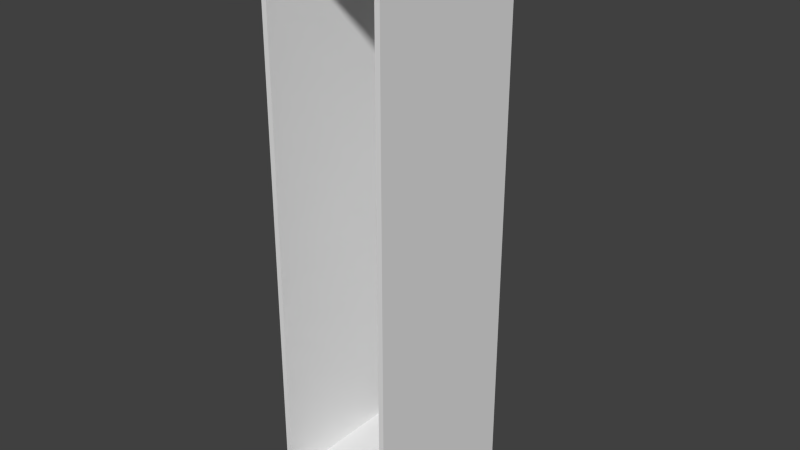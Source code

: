 # Source: Tall_Transition_Carcass.blend  (saved by Blender 2.76.0; exported with 4.5.12 LTS)
import bpy
from mathutils import Matrix  # noqa: F401  (used for matrix-valued properties, if any)

bpy.ops.wm.read_factory_settings(use_empty=True)
scene = bpy.context.scene
scene.name = 'Scene'

# ---- collections
col_collection_1 = bpy.data.collections.new('Collection 1'); scene.collection.children.link(col_collection_1)

# ---- world
world_world = bpy.data.worlds.new('World'); scene.world = world_world
world_world.color = (0.05088, 0.05088, 0.05088)
world_world.use_sun_shadow = False
world_world.sun_shadow_jitter_overblur = 0.0
world_world.cycles.sampling_method = 'MANUAL'
world_world.cycles.sample_map_resolution = 256

# ---- meshes
me_base_point = bpy.data.meshes.new('Base Point')
me_base_point.from_pydata([(0.0, 0.0, 0.0)], [], [])
me_base_point.use_remesh_preserve_volume = False
me_base_point.use_remesh_preserve_attributes = False
me_base_point.use_mirror_vertex_groups = False
me_base_point.update()
me_base_carcass = bpy.data.meshes.new('Base Carcass')
me_base_carcass.from_pydata([(0.0, 0.0, 0.1016), (0.0, -0.635, 0.1016), (0.4572, -0.635, 0.1016), (0.4572, 0.0, 0.1016), (0.0, 0.0, 2.134), (0.0, -0.635, 2.134), (0.4572, -0.635, 2.134), (0.4572, 0.0, 2.134), (0.0, -0.5525, 0.1016), (0.4572, -0.5525, 0.1016), (0.0, -0.5525, 2.134), (0.4572, -0.5525, 2.134), (0.4572, 0.0, 0.0), (0.0, 0.0, 0.0), (0.4572, -0.5525, 0.0), (0.0, -0.5525, 0.0), (0.4381, 0.0, 0.1016), (0.01905, 0.0, 0.1016), (0.01905, -0.635, 0.1016), (0.4382, -0.635, 0.1016), (0.01905, 0.0, 2.134), (0.4382, 0.0, 2.134), (0.4381, -0.635, 2.134), (0.01905, -0.635, 2.134), (0.01905, -0.5525, 2.134), (0.4382, -0.5525, 2.134), (0.4381, -0.5525, 0.1016), (0.01905, -0.5525, 0.1016), (0.4381, 0.0, 0.0), (0.01905, 0.0, 0.0), (0.4381, -0.5525, 0.0), (0.01905, -0.5525, 0.0), (0.0, 0.0, 0.1207), (0.0, 0.0, 2.115), (0.0, -0.635, 2.115), (0.0, -0.635, 0.1207), (0.4572, -0.635, 2.115), (0.4572, -0.635, 0.1207), (0.4572, 0.0, 2.115), (0.4572, 0.0, 0.1207), (0.4572, -0.5525, 0.1207), (0.4572, -0.5525, 2.115), (0.0, -0.5525, 0.1207), (0.0, -0.5525, 2.115), (0.01905, 0.0, 2.115), (0.01905, 0.0, 0.1207), (0.4381, 0.0, 2.115), (0.4381, 0.0, 0.1207), (0.01905, -0.635, 0.1207), (0.01905, -0.635, 2.115), (0.4381, -0.635, 0.1207), (0.4381, -0.635, 2.115), (0.01905, -0.0127, 0.1207), (0.01905, -0.0127, 2.115), (0.4381, -0.0127, 0.1207), (0.4381, -0.0127, 2.115)], [], [(26, 9, 2, 19), (25, 22, 6, 11), (43, 34, 5, 10), (51, 36, 6, 22), (41, 38, 7, 11), (47, 39, 3, 16), (36, 41, 11, 6), (33, 43, 10, 4), (21, 25, 11, 7), (8, 0, 13, 15), (28, 12, 14, 30), (27, 8, 15, 31), (16, 3, 12, 28), (3, 9, 14, 12), (0, 17, 29, 13), (17, 16, 28, 29), (9, 26, 30, 14), (26, 27, 31, 30), (13, 29, 31, 15), (29, 28, 30, 31), (4, 10, 24, 20), (20, 24, 25, 21), (32, 45, 17, 0), (45, 47, 16, 17), (34, 49, 23, 5), (49, 51, 22, 23), (10, 5, 23, 24), (24, 23, 22, 25), (8, 27, 18, 1), (27, 26, 19, 18), (18, 19, 50, 48), (51, 49, 53, 55), (1, 18, 48, 35), (35, 48, 49, 34), (20, 21, 46, 44), (44, 46, 47, 45), (4, 20, 44, 33), (33, 44, 45, 32), (0, 8, 42, 32), (32, 42, 43, 33), (2, 9, 40, 37), (37, 40, 41, 36), (21, 7, 38, 46), (46, 38, 39, 47), (9, 3, 39, 40), (40, 39, 38, 41), (19, 2, 37, 50), (50, 37, 36, 51), (8, 1, 35, 42), (42, 35, 34, 43), (52, 54, 55, 53), (50, 51, 55, 54), (49, 48, 52, 53), (48, 50, 54, 52)])
me_base_carcass.polygons.foreach_set('material_index', [0, 0, 0, 2, 0, 0, 0, 0, 0, 0, 0, 0, 0, 0, 0, 0, 0, 0, 0, 0, 0, 0, 0, 0, 2, 2, 0, 0, 0, 0, 2, 1, 2, 2, 0, 0, 0, 0, 0, 0, 0, 0, 0, 0, 0, 0, 2, 2, 0, 0, 1, 1, 1, 1])
_uv = me_base_carcass.uv_layers.new(name='UVMap')
_uv.uv.foreach_set('vector', [0.6056, 0.8825, 0.6056, 0.8894, 0.5842, 0.8894, 0.5842, 0.8825, 0.4439, 0.7535, 0.4439, 0.7235, 0.4488, 0.7235, 0.4488, 0.7535, 0.1436, 0.7673, 0.165, 0.7673, 0.165, 0.7742, 0.1436, 0.7742, 0.7772, 0.006912, 0.7723, 0.006912, 0.7723, 0.0, 0.7772, 0.0, 0.1865, 0.7673, 0.33, 0.7673, 0.33, 0.7742, 0.1865, 0.7742, 0.7673, 0.7304, 0.7723, 0.7304, 0.7723, 0.7373, 0.7673, 0.7373, 0.165, 0.7673, 0.1865, 0.7673, 0.1865, 0.7742, 0.165, 0.7742, 4.149e-08, 0.7673, 0.1436, 0.7673, 0.1436, 0.7742, 4.186e-08, 0.7742, 0.4439, 0.9539, 0.4439, 0.7535, 0.4488, 0.7535, 0.4488, 0.9539, 0.1436, 0.03687, 1.993e-09, 0.03687, 0.0, 1.513e-08, 0.1436, 0.0, 0.1139, 0.9747, 0.1089, 0.9747, 0.1089, 0.7742, 0.1139, 0.7742, 0.5842, 0.8825, 0.5842, 0.8894, 0.5578, 0.8894, 0.5578, 0.8825, 0.7673, 0.7373, 0.7723, 0.7373, 0.7723, 0.7742, 0.7673, 0.7742, 0.33, 0.03687, 0.1865, 0.03687, 0.1865, 0.0, 0.33, 1.087e-08, 0.6535, 0.7373, 0.6584, 0.7373, 0.6584, 0.7742, 0.6535, 0.7742, 0.6584, 0.7373, 0.7673, 0.7373, 0.7673, 0.7742, 0.6584, 0.7742, 0.5842, 0.7235, 0.5842, 0.7304, 0.5578, 0.7304, 0.5578, 0.7235, 0.5842, 0.7304, 0.5842, 0.8825, 0.5578, 0.8825, 0.5578, 0.7304, 0.2277, 0.9747, 0.2228, 0.9747, 0.2228, 0.7742, 0.2277, 0.7742, 0.2228, 0.9747, 0.1139, 0.9747, 0.1139, 0.7742, 0.2228, 0.7742, 0.33, 0.9539, 0.33, 0.7535, 0.335, 0.7535, 0.335, 0.9539, 0.335, 0.9539, 0.335, 0.7535, 0.4439, 0.7535, 0.4439, 0.9539, 0.6535, 0.7304, 0.6584, 0.7304, 0.6584, 0.7373, 0.6535, 0.7373, 0.6584, 0.7304, 0.7673, 0.7304, 0.7673, 0.7373, 0.6584, 0.7373, 0.8911, 0.006912, 0.8861, 0.006912, 0.8861, 0.0, 0.8911, 0.0, 0.8861, 0.006912, 0.7772, 0.006912, 0.7772, 0.0, 0.8861, 0.0, 0.33, 0.7535, 0.33, 0.7235, 0.335, 0.7235, 0.335, 0.7535, 0.335, 0.7535, 0.335, 0.7235, 0.4439, 0.7235, 0.4439, 0.7535, 0.6056, 0.7235, 0.6056, 0.7304, 0.5842, 0.7304, 0.5842, 0.7235, 0.6056, 0.7304, 0.6056, 0.8825, 0.5842, 0.8825, 0.5842, 0.7304, 0.8861, 0.7373, 0.7772, 0.7373, 0.7772, 0.7304, 0.8861, 0.7304, 0.1089, 1.0, 0.0, 1.0, 9.681e-09, 0.7742, 0.1089, 0.7742, 0.8911, 0.7373, 0.8861, 0.7373, 0.8861, 0.7304, 0.8911, 0.7304, 0.8911, 0.7304, 0.8861, 0.7304, 0.8861, 0.006912, 0.8911, 0.006912, 0.6584, 0.0, 0.7673, 0.0, 0.7673, 0.006912, 0.6584, 0.006912, 0.6584, 0.006912, 0.7673, 0.006912, 0.7673, 0.7304, 0.6584, 0.7304, 0.6535, 0.0, 0.6584, 0.0, 0.6584, 0.006912, 0.6535, 0.006912, 0.6535, 0.006912, 0.6584, 0.006912, 0.6584, 0.7304, 0.6535, 0.7304, 1.993e-09, 0.03687, 0.1436, 0.03687, 0.1436, 0.04378, 2.367e-09, 0.04378, 2.367e-09, 0.04378, 0.1436, 0.04378, 0.1436, 0.7673, 4.149e-08, 0.7673, 0.165, 0.03687, 0.1865, 0.03687, 0.1865, 0.04378, 0.165, 0.04378, 0.165, 0.04378, 0.1865, 0.04378, 0.1865, 0.7673, 0.165, 0.7673, 0.7673, 0.0, 0.7723, 0.0, 0.7723, 0.006912, 0.7673, 0.006912, 0.7673, 0.006912, 0.7723, 0.006912, 0.7723, 0.7304, 0.7673, 0.7304, 0.1865, 0.03687, 0.33, 0.03687, 0.33, 0.04378, 0.1865, 0.04378, 0.1865, 0.04378, 0.33, 0.04378, 0.33, 0.7673, 0.1865, 0.7673, 0.7772, 0.7373, 0.7723, 0.7373, 0.7723, 0.7304, 0.7772, 0.7304, 0.7772, 0.7304, 0.7723, 0.7304, 0.7723, 0.006912, 0.7772, 0.006912, 0.1436, 0.03687, 0.165, 0.03687, 0.165, 0.04378, 0.1436, 0.04378, 0.1436, 0.04378, 0.165, 0.04378, 0.165, 0.7673, 0.1436, 0.7673, 1.0, 0.7235, 0.8911, 0.7235, 0.8911, 0.0, 1.0, 0.0, 0.4917, 0.0, 0.4917, 0.7235, 0.33, 0.7235, 0.33, 1.622e-08, 0.4917, 0.7235, 0.4917, 0.0, 0.6535, 5.407e-09, 0.6535, 0.7235, 0.4488, 0.7235, 0.5578, 0.7235, 0.5578, 0.9493, 0.4488, 0.9493])
me_base_carcass.materials.append(None)
me_base_carcass.materials.append(None)
me_base_carcass.materials.append(None)
me_base_carcass.use_remesh_preserve_volume = False
me_base_carcass.use_remesh_preserve_attributes = False
me_base_carcass.use_mirror_vertex_groups = False
me_base_carcass.update()
me_cage = bpy.data.meshes.new('CAGE')
me_cage.from_pydata([(0.0, 0.0, 0.0), (0.0, 0.6096, 0.0), (0.6096, 0.6096, 0.0), (0.6096, 0.0, 0.0), (0.0, 0.0, 0.6096), (0.0, 0.6096, 0.6096), (0.6096, 0.6096, 0.6096), (0.6096, 0.0, 0.6096)], [], [(0, 1, 2, 3), (4, 7, 6, 5), (0, 4, 5, 1), (1, 5, 6, 2), (2, 6, 7, 3), (4, 0, 3, 7)])
me_cage.use_remesh_preserve_volume = False
me_cage.use_remesh_preserve_attributes = False
me_cage.use_mirror_vertex_groups = False
me_cage.update()

# ---- objects
ob_bpassembly_tall_transition_carcass = bpy.data.objects.new('BPASSEMBLY.Tall Transition Carcass', me_base_point)
ob_empty_tall_transition_carcass_left_side_depth = bpy.data.objects.new('EMPTY.Tall Transition Carcass.Left Side Depth', None)
ob_empty_tall_transition_carcass_toe_kick_height = bpy.data.objects.new('EMPTY.Tall Transition Carcass.Toe Kick Height', None)
ob_vpdimz_tall_transition_carcass = bpy.data.objects.new('VPDIMZ.Tall Transition Carcass', None)
ob_vpdimy_tall_transition_carcass = bpy.data.objects.new('VPDIMY.Tall Transition Carcass', None)
ob_vpdimx_tall_transition_carcass = bpy.data.objects.new('VPDIMX.Tall Transition Carcass', None)
ob_empty_tall_transition_carcass_right_side_depth = bpy.data.objects.new('EMPTY.Tall Transition Carcass.Right Side Depth', None)
ob_mesh_tall_transition_carcass_carcass_mesh = bpy.data.objects.new('MESH.Tall Transition Carcass.Carcass Mesh', me_base_carcass)
ob_cage_tall_transition_carcass_cage = bpy.data.objects.new('CAGE.Tall Transition Carcass.CAGE', me_cage)

# ---- transforms, parenting, visibility, modifiers, constraints
ob_bpassembly_tall_transition_carcass.location = (0.0, 0.0, 0.0)
ob_bpassembly_tall_transition_carcass.lineart.crease_threshold = 0.0
ob_empty_tall_transition_carcass_left_side_depth.parent = ob_bpassembly_tall_transition_carcass
ob_empty_tall_transition_carcass_left_side_depth.location = (0.0, 0.0, 0.0)
ob_empty_tall_transition_carcass_left_side_depth.lock_location = (True, False, True)
ob_empty_tall_transition_carcass_left_side_depth.empty_display_size = 0.0254
ob_empty_tall_transition_carcass_left_side_depth.empty_image_offset = (0.0, 0.0)
ob_empty_tall_transition_carcass_left_side_depth.lineart.crease_threshold = 0.0
ob_empty_tall_transition_carcass_toe_kick_height.parent = ob_bpassembly_tall_transition_carcass
ob_empty_tall_transition_carcass_toe_kick_height.location = (0.0, 0.0, 0.0)
ob_empty_tall_transition_carcass_toe_kick_height.lock_location = (True, True, False)
ob_empty_tall_transition_carcass_toe_kick_height.lock_rotation = (True, True, True)
ob_empty_tall_transition_carcass_toe_kick_height.empty_display_size = 0.0254
ob_empty_tall_transition_carcass_toe_kick_height.empty_image_offset = (0.0, 0.0)
ob_empty_tall_transition_carcass_toe_kick_height.lineart.crease_threshold = 0.0
ob_vpdimz_tall_transition_carcass.parent = ob_bpassembly_tall_transition_carcass
ob_vpdimz_tall_transition_carcass.location = (0.0, 0.0, 2.134)
ob_vpdimz_tall_transition_carcass.lock_location = (True, True, False)
ob_vpdimz_tall_transition_carcass.empty_display_size = 0.3048
ob_vpdimz_tall_transition_carcass.empty_image_offset = (0.0, 0.0)
ob_vpdimz_tall_transition_carcass.lineart.crease_threshold = 0.0
ob_vpdimy_tall_transition_carcass.parent = ob_bpassembly_tall_transition_carcass
ob_vpdimy_tall_transition_carcass.location = (0.0, -0.635, 0.0)
ob_vpdimy_tall_transition_carcass.lock_location = (True, False, True)
ob_vpdimy_tall_transition_carcass.empty_display_size = 0.3048
ob_vpdimy_tall_transition_carcass.empty_image_offset = (0.0, 0.0)
ob_vpdimy_tall_transition_carcass.lineart.crease_threshold = 0.0
ob_vpdimx_tall_transition_carcass.parent = ob_bpassembly_tall_transition_carcass
ob_vpdimx_tall_transition_carcass.location = (0.4572, 0.0, 0.0)
ob_vpdimx_tall_transition_carcass.lock_location = (False, True, True)
ob_vpdimx_tall_transition_carcass.empty_display_size = 0.3048
ob_vpdimx_tall_transition_carcass.empty_image_offset = (0.0, 0.0)
ob_vpdimx_tall_transition_carcass.lineart.crease_threshold = 0.0
ob_empty_tall_transition_carcass_right_side_depth.parent = ob_bpassembly_tall_transition_carcass
ob_empty_tall_transition_carcass_right_side_depth.location = (0.0, 0.0, 0.0)
ob_empty_tall_transition_carcass_right_side_depth.lock_location = (True, False, True)
ob_empty_tall_transition_carcass_right_side_depth.empty_display_size = 0.0254
ob_empty_tall_transition_carcass_right_side_depth.empty_image_offset = (0.0, 0.0)
ob_empty_tall_transition_carcass_right_side_depth.lineart.crease_threshold = 0.0
ob_mesh_tall_transition_carcass_carcass_mesh.parent = ob_bpassembly_tall_transition_carcass
ob_mesh_tall_transition_carcass_carcass_mesh.location = (0.0, 0.0, 0.0)
ob_mesh_tall_transition_carcass_carcass_mesh.lock_location = (True, True, True)
ob_mesh_tall_transition_carcass_carcass_mesh.lineart.crease_threshold = 0.0
_vg = ob_mesh_tall_transition_carcass_carcass_mesh.vertex_groups.new(name='X Dimension')
_vg = ob_mesh_tall_transition_carcass_carcass_mesh.vertex_groups.new(name='Y Dimension')
_vg = ob_mesh_tall_transition_carcass_carcass_mesh.vertex_groups.new(name='Z Dimension')
_vg = ob_mesh_tall_transition_carcass_carcass_mesh.vertex_groups.new(name='Toe Kick Height')
_vg = ob_mesh_tall_transition_carcass_carcass_mesh.vertex_groups.new(name='Left Side Depth')
_vg = ob_mesh_tall_transition_carcass_carcass_mesh.vertex_groups.new(name='Right Side Depth')
_m = ob_mesh_tall_transition_carcass_carcass_mesh.modifiers.new('Hook-VPDIMX.Tall Transition Carcass', 'HOOK')
_m.center = (0.4572, 0.0, 0.0)
_m.matrix_inverse = ((1.0, 0.0, 0.0, -0.4572), (0.0, 1.0, 0.0, 0.0), (0.0, 0.0, 1.0, 0.0), (0.0, 0.0, 0.0, 1.0))
_m.object = ob_vpdimx_tall_transition_carcass
_m = ob_mesh_tall_transition_carcass_carcass_mesh.modifiers.new('Hook-VPDIMZ.Tall Transition Carcass', 'HOOK')
_m.center = (0.0, 0.0, 2.134)
_m.matrix_inverse = ((1.0, 0.0, 0.0, 0.0), (0.0, 1.0, 0.0, 0.0), (0.0, 0.0, 1.0, -2.134), (0.0, 0.0, 0.0, 1.0))
_m.object = ob_vpdimz_tall_transition_carcass
_m = ob_mesh_tall_transition_carcass_carcass_mesh.modifiers.new('Hook-EMPTY.Tall Transition Carcass.Toe Kick Height', 'HOOK')
_m.center = (0.0, 0.0, 0.1016)
_m.matrix_inverse = ((1.0, 0.0, 0.0, 0.0), (0.0, 1.0, 0.0, 0.0), (0.0, 0.0, 1.0, -0.1016), (0.0, 0.0, 0.0, 1.0))
_m.object = ob_empty_tall_transition_carcass_toe_kick_height
_m = ob_mesh_tall_transition_carcass_carcass_mesh.modifiers.new('Hook-EMPTY.Tall Transition Carcass.Left Side Depth', 'HOOK')
_m.center = (0.0, -0.635, 0.0)
_m.matrix_inverse = ((1.0, 0.0, 0.0, 0.0), (0.0, 1.0, 0.0, 0.635), (0.0, 0.0, 1.0, 0.0), (0.0, 0.0, 0.0, 1.0))
_m.object = ob_empty_tall_transition_carcass_left_side_depth
_m = ob_mesh_tall_transition_carcass_carcass_mesh.modifiers.new('Hook-EMPTY.Tall Transition Carcass.Right Side Depth', 'HOOK')
_m.center = (0.0, -0.635, 0.0)
_m.matrix_inverse = ((1.0, 0.0, 0.0, 0.0), (0.0, 1.0, 0.0, 0.635), (0.0, 0.0, 1.0, 0.0), (0.0, 0.0, 0.0, 1.0))
_m.object = ob_empty_tall_transition_carcass_right_side_depth
ob_cage_tall_transition_carcass_cage.parent = ob_bpassembly_tall_transition_carcass
ob_cage_tall_transition_carcass_cage.location = (0.0, 0.0, 0.0)
ob_cage_tall_transition_carcass_cage.lock_location = (True, True, True)
ob_cage_tall_transition_carcass_cage.lock_rotation = (True, True, True)
ob_cage_tall_transition_carcass_cage.visible_camera = False
ob_cage_tall_transition_carcass_cage.visible_diffuse = False
ob_cage_tall_transition_carcass_cage.visible_glossy = False
ob_cage_tall_transition_carcass_cage.visible_transmission = False
ob_cage_tall_transition_carcass_cage.visible_shadow = False
ob_cage_tall_transition_carcass_cage.display_type = 'WIRE'
ob_cage_tall_transition_carcass_cage.lineart.crease_threshold = 0.0
_vg = ob_cage_tall_transition_carcass_cage.vertex_groups.new(name='X Dimension')
_vg = ob_cage_tall_transition_carcass_cage.vertex_groups.new(name='Y Dimension')
_vg = ob_cage_tall_transition_carcass_cage.vertex_groups.new(name='Z Dimension')
_vg = ob_cage_tall_transition_carcass_cage.vertex_groups.new(name='Toe Kick Height')
_vg = ob_cage_tall_transition_carcass_cage.vertex_groups.new(name='Left Side Depth')
_vg = ob_cage_tall_transition_carcass_cage.vertex_groups.new(name='Right Side Depth')
_m = ob_cage_tall_transition_carcass_cage.modifiers.new('Hook-VPDIMX.New Assembly', 'HOOK')
_m.center = (0.6096, 0.0, 0.0)
_m.matrix_inverse = ((1.0, 0.0, 0.0, -0.6096), (0.0, 1.0, 0.0, 0.0), (0.0, 0.0, 1.0, 0.0), (0.0, 0.0, 0.0, 1.0))
_m.object = ob_vpdimx_tall_transition_carcass
_m = ob_cage_tall_transition_carcass_cage.modifiers.new('Hook-VPDIMY.New Assembly', 'HOOK')
_m.center = (0.0, 0.6096, 0.0)
_m.matrix_inverse = ((1.0, 0.0, 0.0, 0.0), (0.0, 1.0, 0.0, -0.6096), (0.0, 0.0, 1.0, 0.0), (0.0, 0.0, 0.0, 1.0))
_m.object = ob_vpdimy_tall_transition_carcass
_m = ob_cage_tall_transition_carcass_cage.modifiers.new('Hook-VPDIMZ.New Assembly', 'HOOK')
_m.center = (0.0, 0.0, 0.6096)
_m.matrix_inverse = ((1.0, 0.0, 0.0, 0.0), (0.0, 1.0, 0.0, 0.0), (0.0, 0.0, 1.0, -0.6096), (0.0, 0.0, 0.0, 1.0))
_m.object = ob_vpdimz_tall_transition_carcass

# ---- collection membership
col_collection_1.objects.link(ob_bpassembly_tall_transition_carcass)
col_collection_1.objects.link(ob_empty_tall_transition_carcass_left_side_depth)
col_collection_1.objects.link(ob_empty_tall_transition_carcass_toe_kick_height)
col_collection_1.objects.link(ob_vpdimz_tall_transition_carcass)
col_collection_1.objects.link(ob_vpdimy_tall_transition_carcass)
col_collection_1.objects.link(ob_vpdimx_tall_transition_carcass)
col_collection_1.objects.link(ob_empty_tall_transition_carcass_right_side_depth)
col_collection_1.objects.link(ob_mesh_tall_transition_carcass_carcass_mesh)
col_collection_1.objects.link(ob_cage_tall_transition_carcass_cage)

# ---- scene / render settings (as saved in the file)
scene.frame_start = 1; scene.frame_end = 250; scene.frame_set(1)
scene.render.engine = 'CYCLES'
scene.render.resolution_percentage = 50
scene.render.dither_intensity = 0.0
scene.cycles.use_denoising = False
scene.cycles.samples = 100
scene.cycles.sampling_pattern = 'TABULATED_SOBOL'
scene.cycles.light_sampling_threshold = 0.0
scene.cycles.use_adaptive_sampling = False
scene.cycles.use_light_tree = False
scene.cycles.caustics_reflective = False
scene.cycles.caustics_refractive = False
scene.cycles.blur_glossy = 0.0
scene.cycles.max_bounces = 6
scene.cycles.pixel_filter_type = 'GAUSSIAN'
scene.cycles.sample_clamp_direct = 1.0
scene.cycles.sample_clamp_indirect = 1.0
scene.view_settings.view_transform = 'Standard'
bpy.context.view_layer.update()

# ---- added for rendering (the .blend has no active camera and no usable light): camera, sun
cam_auto = bpy.data.cameras.new('AutoCamera')
cam_auto.lens = 50.0
cam_auto.sensor_width = 36.0
cam_auto.clip_end = 1000.0
ob_auto_camera = bpy.data.objects.new('AutoCamera', cam_auto)
scene.collection.objects.link(ob_auto_camera)
ob_auto_camera.location = (2.35383, -2.8265, 2.76698)
ob_auto_camera.rotation_euler = (1.09748, -7.21219e-08, 0.694738)
scene.camera = ob_auto_camera
light_auto_sun = bpy.data.lights.new('AutoSun', 'SUN')
light_auto_sun.energy = 3.0
light_auto_sun.angle = 0.0523599
ob_auto_sun = bpy.data.objects.new('AutoSun', light_auto_sun)
scene.collection.objects.link(ob_auto_sun)
ob_auto_sun.rotation_euler = (0.872665, 0.174533, 0.523599)
bpy.context.view_layer.update()
